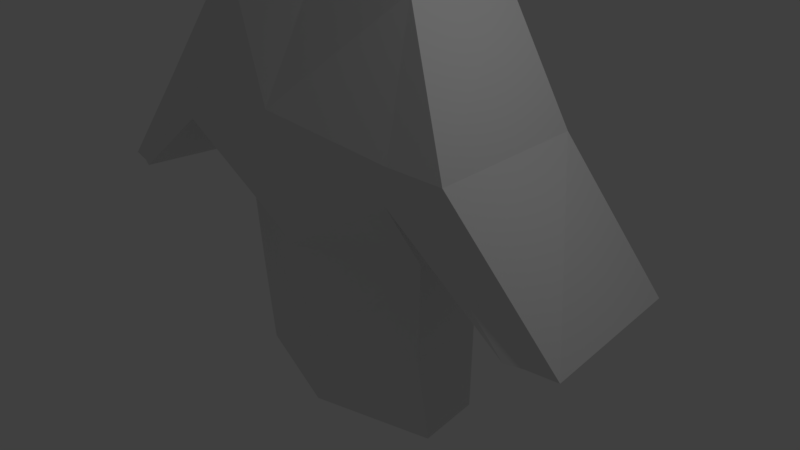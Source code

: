 # Source: untitled10.blend  (saved by Blender 2.79.0; exported with 4.5.12 LTS)
import bpy
from mathutils import Matrix  # noqa: F401  (used for matrix-valued properties, if any)

bpy.ops.wm.read_factory_settings(use_empty=True)
scene = bpy.context.scene
scene.name = 'Scene'

# ---- collections
col_collection_1 = bpy.data.collections.new('Collection 1'); scene.collection.children.link(col_collection_1)

# ---- materials (node trees are filled in below, after node groups)
mat_material = bpy.data.materials.new('Material')
mat_material.alpha_threshold = 0.0
mat_material.use_transparent_shadow = False
mat_material.roughness = 0.5
mat_material.line_color = (0.0, 0.0, 0.0, 1.0)

# ---- material node trees

# ---- world
world_world = bpy.data.worlds.new('World'); scene.world = world_world
world_world.color = (0.05088, 0.05088, 0.05088)
world_world.use_sun_shadow = False
world_world.sun_shadow_jitter_overblur = 0.0
world_world.cycles.sampling_method = 'MANUAL'

# ---- cameras
cam_camera = bpy.data.cameras.new('Camera')
cam_camera.clip_end = 100.0
cam_camera.lens = 35.0
cam_camera.sensor_width = 32.0
cam_camera.sensor_height = 18.0
cam_camera.ortho_scale = 7.314
cam_camera.dof.focus_distance = 0.0
cam_camera.dof.aperture_fstop = 128.0

# ---- lights
light_lamp = bpy.data.lights.new('Lamp', 'POINT')
light_lamp.transmission_factor = 0.0
light_lamp.cutoff_distance = 30.0
light_lamp.energy = 100.0
light_lamp.shadow_buffer_clip_start = 1.001
light_lamp.shadow_soft_size = 0.1
light_lamp.shadow_maximum_resolution = 0.006
light_lamp.use_absolute_resolution = True

# ---- meshes
me_cube = bpy.data.meshes.new('Cube')
me_cube.from_pydata([(0.9975, 0.6537, -1.365), (0.8576, -0.9084, -1.052), (-0.8067, 0.795, -1.057), (0.7975, 0.7998, 1.0), (0.7975, -0.7998, 1.0), (-0.7975, 0.7998, 1.0), (0.9221, 0.2059, -1.554), (0.0, 0.8898, -1.634), (0.9843, 0.9778, -0.03135), (0.0, -1.316, -1.504), (0.9807, -0.9796, -7.362e-09), (0.9768, -5.83e-07, 1.225), (0.0, 0.9796, 1.225), (0.0, -0.9796, 1.225), (0.0, 1.345, -0.02014), (0.0, -1.385, -3.78e-09), (1.24, 0.02183, 0.04021), (0.0, -1.112e-07, 1.631), (0.0, -0.2409, -2.35), (0.9221, 0.2059, -1.554), (0.8576, -0.9084, -1.052), (0.0, -1.316, -1.504), (0.0, -0.2409, -2.35), (0.9221, 0.2059, -1.554), (0.8576, -0.9084, -1.052), (0.0, -1.316, -1.504), (0.0, -0.2409, -2.35), (0.9221, 0.2059, -1.554), (0.8576, -0.9084, -1.052), (0.0, -1.316, -1.504), (0.0, -0.2409, -2.35), (0.9221, 0.2059, -1.554), (0.8576, -0.9084, -1.052), (0.0, -1.316, -1.504), (0.0, -0.2409, -2.35), (0.9258, 0.2082, -1.573), (0.8685, -0.9126, -1.071), (0.0, -1.32, -1.523), (0.0, -0.2863, -2.396), (0.919, 0.2035, -1.533), (0.8462, -0.9039, -1.032), (0.0, -1.311, -1.483), (0.0, -0.1974, -2.303), (2.347, 1.215, -3.008), (2.256, -0.7889, -2.898), (0.0, 1.739, -3.012), (0.0, -0.7651, -3.046), (0.0, 1.239, -2.445), (1.172, 0.2716, -2.041), (1.034, 0.5237, -1.955), (0.0, -0.4183, -3.047), (2.033, 1.06, -11.03), (2.297, -0.3313, -10.9), (0.0, 1.383, -10.97), (0.0, -1.023, -10.91), (0.0, 2.046, -4.836), (2.52, -1.497, -5.203), (2.464, 1.341, -5.116), (0.0, -1.762, -4.91), (2.598, -1.597, -5.769), (0.0, -1.841, -5.801), (0.0, 2.057, -5.529), (2.501, 1.305, -5.779), (2.212, -0.5241, -9.084), (0.0, -1.082, -9.669), (0.0, 1.714, -8.914), (1.882, 1.263, -9.416), (0.0, 1.718, -7.747), (1.971, 1.274, -7.494), (2.313, -0.5829, -7.237), (0.0, -1.392, -7.412), (2.347, 1.215, -3.008), (2.256, -0.7889, -2.898), (2.464, 1.341, -5.116), (2.52, -1.497, -5.203), (3.476, 1.438, -5.144), (3.532, -1.401, -5.231), (2.501, 1.305, -5.779), (2.464, 1.341, -5.116), (2.52, -1.497, -5.203), (2.598, -1.597, -5.769), (2.52, -1.497, -5.203), (2.464, 1.341, -5.116), (3.532, -1.401, -5.231), (3.476, 1.438, -5.144), (2.501, 1.305, -5.779), (2.464, 1.341, -5.116), (2.52, -1.497, -5.203), (2.598, -1.597, -5.769), (2.52, -1.497, -5.203), (2.464, 1.341, -5.116), (3.532, -1.401, -5.231), (3.476, 1.438, -5.144), (2.501, 1.305, -5.779), (2.464, 1.341, -5.116), (2.52, -1.497, -5.203), (2.598, -1.597, -5.769), (2.52, -1.497, -5.203), (2.464, 1.341, -5.116), (3.532, -1.401, -5.231), (3.476, 1.438, -5.144), (2.501, 1.305, -5.779), (2.464, 1.341, -5.116), (2.52, -1.497, -5.203), (2.598, -1.597, -5.769), (2.52, -1.497, -5.203), (2.464, 1.341, -5.116), (3.532, -1.401, -5.231), (3.476, 1.438, -5.144), (2.501, 1.305, -5.779), (2.464, 1.341, -5.116), (2.52, -1.497, -5.203), (2.598, -1.597, -5.769), (2.52, -1.497, -5.203), (2.464, 1.341, -5.116), (3.532, -1.401, -5.231), (3.476, 1.438, -5.144), (2.501, 1.305, -5.779), (2.464, 1.341, -5.116), (2.52, -1.497, -5.203), (2.598, -1.597, -5.769), (2.52, -1.497, -5.203), (2.464, 1.341, -5.116), (3.532, -1.401, -5.231), (3.476, 1.438, -5.144), (2.501, 1.305, -5.779), (2.464, 1.341, -5.116), (2.52, -1.497, -5.203), (2.598, -1.597, -5.769), (2.52, -1.497, -5.203), (2.464, 1.341, -5.116), (3.532, -1.401, -5.231), (3.476, 1.438, -5.144), (4.461, 1.42, -7.383), (4.819, 1.457, -7.383), (5.111, -1.382, -7.383), (4.809, -1.482, -7.383), (5.111, -1.382, -7.383), (4.819, 1.457, -7.383), (5.635, -1.286, -7.383), (5.349, 1.553, -7.383)], [(7, 2), (12, 5)], [(16, 11, 4, 10), (3, 8, 14, 12), (8, 0, 7, 14), (1, 10, 15, 9), (10, 4, 13, 15), (6, 16, 10, 1), (0, 8, 16, 6), (8, 3, 11, 16), (11, 17, 13, 4), (3, 12, 17, 11), (49, 48, 44, 43), (6, 1, 20, 19), (20, 21, 25, 24), (1, 9, 21, 20), (18, 6, 19, 22), (26, 23, 27, 30), (22, 19, 23, 26), (19, 20, 24, 23), (30, 27, 31, 34), (23, 24, 28, 27), (24, 25, 29, 28), (34, 31, 35, 38), (27, 28, 32, 31), (28, 29, 33, 32), (36, 37, 41, 40), (31, 32, 36, 35), (32, 33, 37, 36), (39, 40, 41, 42), (38, 35, 39, 42), (35, 36, 40, 39), (66, 63, 52, 51), (47, 49, 43, 45), (48, 50, 46, 44), (6, 18, 50, 48), (7, 0, 49, 47), (0, 6, 48, 49), (51, 52, 54, 53), (65, 66, 51, 53), (63, 64, 54, 52), (44, 46, 58, 56), (45, 43, 57, 55), (43, 44, 72, 71), (56, 58, 60, 59), (55, 57, 62, 61), (74, 56, 79, 81), (69, 70, 64, 63), (67, 68, 66, 65), (68, 69, 63, 66), (62, 59, 69, 68), (61, 62, 68, 67), (59, 60, 70, 69), (72, 74, 76), (44, 56, 74, 72), (75, 76, 83, 84), (57, 43, 71, 73), (71, 72, 76, 75), (56, 59, 80, 79), (73, 71, 75), (79, 80, 88, 87), (78, 82, 90, 86), (83, 81, 89, 91), (73, 75, 84, 82), (76, 74, 81, 83), (57, 73, 82, 78), (62, 57, 78, 77), (59, 62, 77, 80), (91, 89, 97, 99), (88, 85, 93, 96), (89, 87, 95, 97), (77, 78, 86, 85), (82, 84, 92, 90), (84, 83, 91, 92), (81, 79, 87, 89), (80, 77, 85, 88), (100, 99, 107, 108), (98, 100, 108, 106), (93, 94, 102, 101), (86, 90, 98, 94), (87, 88, 96, 95), (85, 86, 94, 93), (90, 92, 100, 98), (92, 91, 99, 100), (101, 102, 110, 109), (103, 104, 112, 111), (102, 106, 114, 110), (97, 95, 103, 105), (96, 93, 101, 104), (99, 97, 105, 107), (94, 98, 106, 102), (95, 96, 104, 103), (111, 112, 120, 119), (110, 114, 122, 118), (115, 113, 121, 123), (106, 108, 116, 114), (108, 107, 115, 116), (105, 103, 111, 113), (104, 101, 109, 112), (107, 105, 113, 115), (120, 117, 125, 128), (121, 119, 127, 129), (124, 123, 131, 132), (109, 110, 118, 117), (114, 116, 124, 122), (116, 115, 123, 124), (113, 111, 119, 121), (112, 109, 117, 120), (130, 132, 140, 138), (125, 126, 134, 133), (127, 128, 136, 135), (123, 121, 129, 131), (118, 122, 130, 126), (119, 120, 128, 127), (117, 118, 126, 125), (122, 124, 132, 130), (134, 135, 136, 133), (135, 134, 138, 137), (137, 138, 140, 139), (132, 131, 139, 140), (129, 127, 135, 137), (128, 125, 133, 136), (131, 129, 137, 139), (126, 130, 138, 134)])
me_cube.materials.append(mat_material)
me_cube.use_remesh_preserve_volume = False
me_cube.use_remesh_preserve_attributes = False
me_cube.use_mirror_vertex_groups = False
me_cube.update()

# ---- objects
ob_cube = bpy.data.objects.new('Cube', me_cube)
ob_lamp = bpy.data.objects.new('Lamp', light_lamp)
ob_camera = bpy.data.objects.new('Camera', cam_camera)

# ---- transforms, parenting, visibility, modifiers, constraints
ob_cube.location = (-1.41, 0.9488, 5.677)
ob_cube.scale = (0.809, 0.809, 0.809)
ob_cube.lock_rotations_4d = False
ob_cube.empty_display_type = 'ARROWS'
ob_cube.lineart.crease_threshold = 0.0
_m = ob_cube.modifiers.new('Mirror', 'MIRROR')
_m.use_clip = True
ob_lamp.location = (4.076, 1.005, 5.904)
ob_lamp.rotation_euler = (0.6503, 0.05522, 1.866)
ob_lamp.lock_rotations_4d = False
ob_lamp.empty_display_type = 'ARROWS'
ob_lamp.color = (0.0, 0.0, 0.0, 0.0)
ob_lamp.lineart.crease_threshold = 0.0
ob_camera.location = (7.481, -6.508, 5.344)
ob_camera.rotation_euler = (1.109, 0.0, 0.8149)
ob_camera.lock_rotations_4d = False
ob_camera.empty_display_type = 'ARROWS'
ob_camera.color = (0.0, 0.0, 0.0, 0.0)
ob_camera.display_type = 'WIRE'
ob_camera.lineart.crease_threshold = 0.0

# ---- collection membership
col_collection_1.objects.link(ob_cube)
col_collection_1.objects.link(ob_lamp)
col_collection_1.objects.link(ob_camera)

# ---- scene / render settings (as saved in the file)
scene.camera = ob_camera
scene.frame_start = 1; scene.frame_end = 250; scene.frame_set(1)
scene.render.engine = 'BLENDER_EEVEE_NEXT'
scene.render.resolution_percentage = 50
scene.render.dither_intensity = 0.0
scene.cycles.use_denoising = False
scene.cycles.samples = 128
scene.cycles.sampling_pattern = 'TABULATED_SOBOL'
scene.cycles.use_adaptive_sampling = False
scene.cycles.use_light_tree = False
scene.cycles.blur_glossy = 0.0
scene.cycles.sample_clamp_indirect = 0.0
scene.view_settings.view_transform = 'Standard'
bpy.context.view_layer.update()
